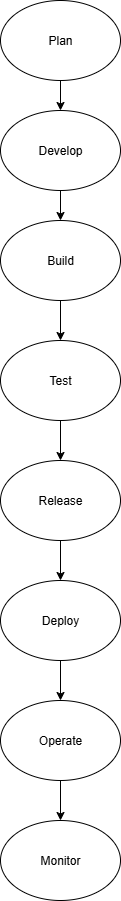

The diagram above was exported from draw.io. Its source (the exported page's mxGraphModel, read from the mxfile embedded in the PNG):
<mxGraphModel dx="1281" dy="1730" grid="1" gridSize="10" guides="1" tooltips="1" connect="1" arrows="1" fold="1" page="1" pageScale="1" pageWidth="827" pageHeight="1169" math="0" shadow="0">
  <root>
    <mxCell id="0" />
    <mxCell id="1" parent="0" />
    <mxCell id="kqWQ1QMa5AE3VP20IDjH-10" style="edgeStyle=orthogonalEdgeStyle;rounded=0;orthogonalLoop=1;jettySize=auto;html=1;exitX=0.5;exitY=1;exitDx=0;exitDy=0;entryX=0.5;entryY=0;entryDx=0;entryDy=0;" edge="1" parent="1" source="kqWQ1QMa5AE3VP20IDjH-1" target="kqWQ1QMa5AE3VP20IDjH-2">
      <mxGeometry relative="1" as="geometry" />
    </mxCell>
    <mxCell id="kqWQ1QMa5AE3VP20IDjH-1" value="Plan" style="ellipse;whiteSpace=wrap;html=1;" vertex="1" parent="1">
      <mxGeometry x="330" y="-1140" width="120" height="80" as="geometry" />
    </mxCell>
    <mxCell id="kqWQ1QMa5AE3VP20IDjH-12" style="edgeStyle=orthogonalEdgeStyle;rounded=0;orthogonalLoop=1;jettySize=auto;html=1;exitX=0.5;exitY=1;exitDx=0;exitDy=0;entryX=0.5;entryY=0;entryDx=0;entryDy=0;" edge="1" parent="1" source="kqWQ1QMa5AE3VP20IDjH-2" target="kqWQ1QMa5AE3VP20IDjH-4">
      <mxGeometry relative="1" as="geometry" />
    </mxCell>
    <mxCell id="kqWQ1QMa5AE3VP20IDjH-2" value="Develop" style="ellipse;whiteSpace=wrap;html=1;" vertex="1" parent="1">
      <mxGeometry x="330" y="-1030" width="120" height="80" as="geometry" />
    </mxCell>
    <mxCell id="kqWQ1QMa5AE3VP20IDjH-13" style="edgeStyle=orthogonalEdgeStyle;rounded=0;orthogonalLoop=1;jettySize=auto;html=1;exitX=0.5;exitY=1;exitDx=0;exitDy=0;entryX=0.5;entryY=0;entryDx=0;entryDy=0;" edge="1" parent="1" source="kqWQ1QMa5AE3VP20IDjH-4" target="kqWQ1QMa5AE3VP20IDjH-5">
      <mxGeometry relative="1" as="geometry" />
    </mxCell>
    <mxCell id="kqWQ1QMa5AE3VP20IDjH-4" value="Build" style="ellipse;whiteSpace=wrap;html=1;" vertex="1" parent="1">
      <mxGeometry x="330" y="-920" width="120" height="80" as="geometry" />
    </mxCell>
    <mxCell id="kqWQ1QMa5AE3VP20IDjH-14" style="edgeStyle=orthogonalEdgeStyle;rounded=0;orthogonalLoop=1;jettySize=auto;html=1;exitX=0.5;exitY=1;exitDx=0;exitDy=0;entryX=0.5;entryY=0;entryDx=0;entryDy=0;" edge="1" parent="1" source="kqWQ1QMa5AE3VP20IDjH-5" target="kqWQ1QMa5AE3VP20IDjH-6">
      <mxGeometry relative="1" as="geometry" />
    </mxCell>
    <mxCell id="kqWQ1QMa5AE3VP20IDjH-5" value="Test" style="ellipse;whiteSpace=wrap;html=1;" vertex="1" parent="1">
      <mxGeometry x="330" y="-800" width="120" height="80" as="geometry" />
    </mxCell>
    <mxCell id="kqWQ1QMa5AE3VP20IDjH-15" style="edgeStyle=orthogonalEdgeStyle;rounded=0;orthogonalLoop=1;jettySize=auto;html=1;exitX=0.5;exitY=1;exitDx=0;exitDy=0;entryX=0.5;entryY=0;entryDx=0;entryDy=0;" edge="1" parent="1" source="kqWQ1QMa5AE3VP20IDjH-6" target="kqWQ1QMa5AE3VP20IDjH-7">
      <mxGeometry relative="1" as="geometry" />
    </mxCell>
    <mxCell id="kqWQ1QMa5AE3VP20IDjH-6" value="Release" style="ellipse;whiteSpace=wrap;html=1;" vertex="1" parent="1">
      <mxGeometry x="330" y="-680" width="120" height="80" as="geometry" />
    </mxCell>
    <mxCell id="kqWQ1QMa5AE3VP20IDjH-16" style="edgeStyle=orthogonalEdgeStyle;rounded=0;orthogonalLoop=1;jettySize=auto;html=1;exitX=0.5;exitY=1;exitDx=0;exitDy=0;entryX=0.5;entryY=0;entryDx=0;entryDy=0;" edge="1" parent="1" source="kqWQ1QMa5AE3VP20IDjH-7" target="kqWQ1QMa5AE3VP20IDjH-8">
      <mxGeometry relative="1" as="geometry" />
    </mxCell>
    <mxCell id="kqWQ1QMa5AE3VP20IDjH-7" value="Deploy" style="ellipse;whiteSpace=wrap;html=1;" vertex="1" parent="1">
      <mxGeometry x="330" y="-560" width="120" height="80" as="geometry" />
    </mxCell>
    <mxCell id="kqWQ1QMa5AE3VP20IDjH-17" style="edgeStyle=orthogonalEdgeStyle;rounded=0;orthogonalLoop=1;jettySize=auto;html=1;exitX=0.5;exitY=1;exitDx=0;exitDy=0;entryX=0.5;entryY=0;entryDx=0;entryDy=0;" edge="1" parent="1" source="kqWQ1QMa5AE3VP20IDjH-8" target="kqWQ1QMa5AE3VP20IDjH-9">
      <mxGeometry relative="1" as="geometry" />
    </mxCell>
    <mxCell id="kqWQ1QMa5AE3VP20IDjH-8" value="Operate" style="ellipse;whiteSpace=wrap;html=1;" vertex="1" parent="1">
      <mxGeometry x="330" y="-440" width="120" height="80" as="geometry" />
    </mxCell>
    <mxCell id="kqWQ1QMa5AE3VP20IDjH-9" value="Monitor" style="ellipse;whiteSpace=wrap;html=1;" vertex="1" parent="1">
      <mxGeometry x="330" y="-320" width="120" height="80" as="geometry" />
    </mxCell>
  </root>
</mxGraphModel>